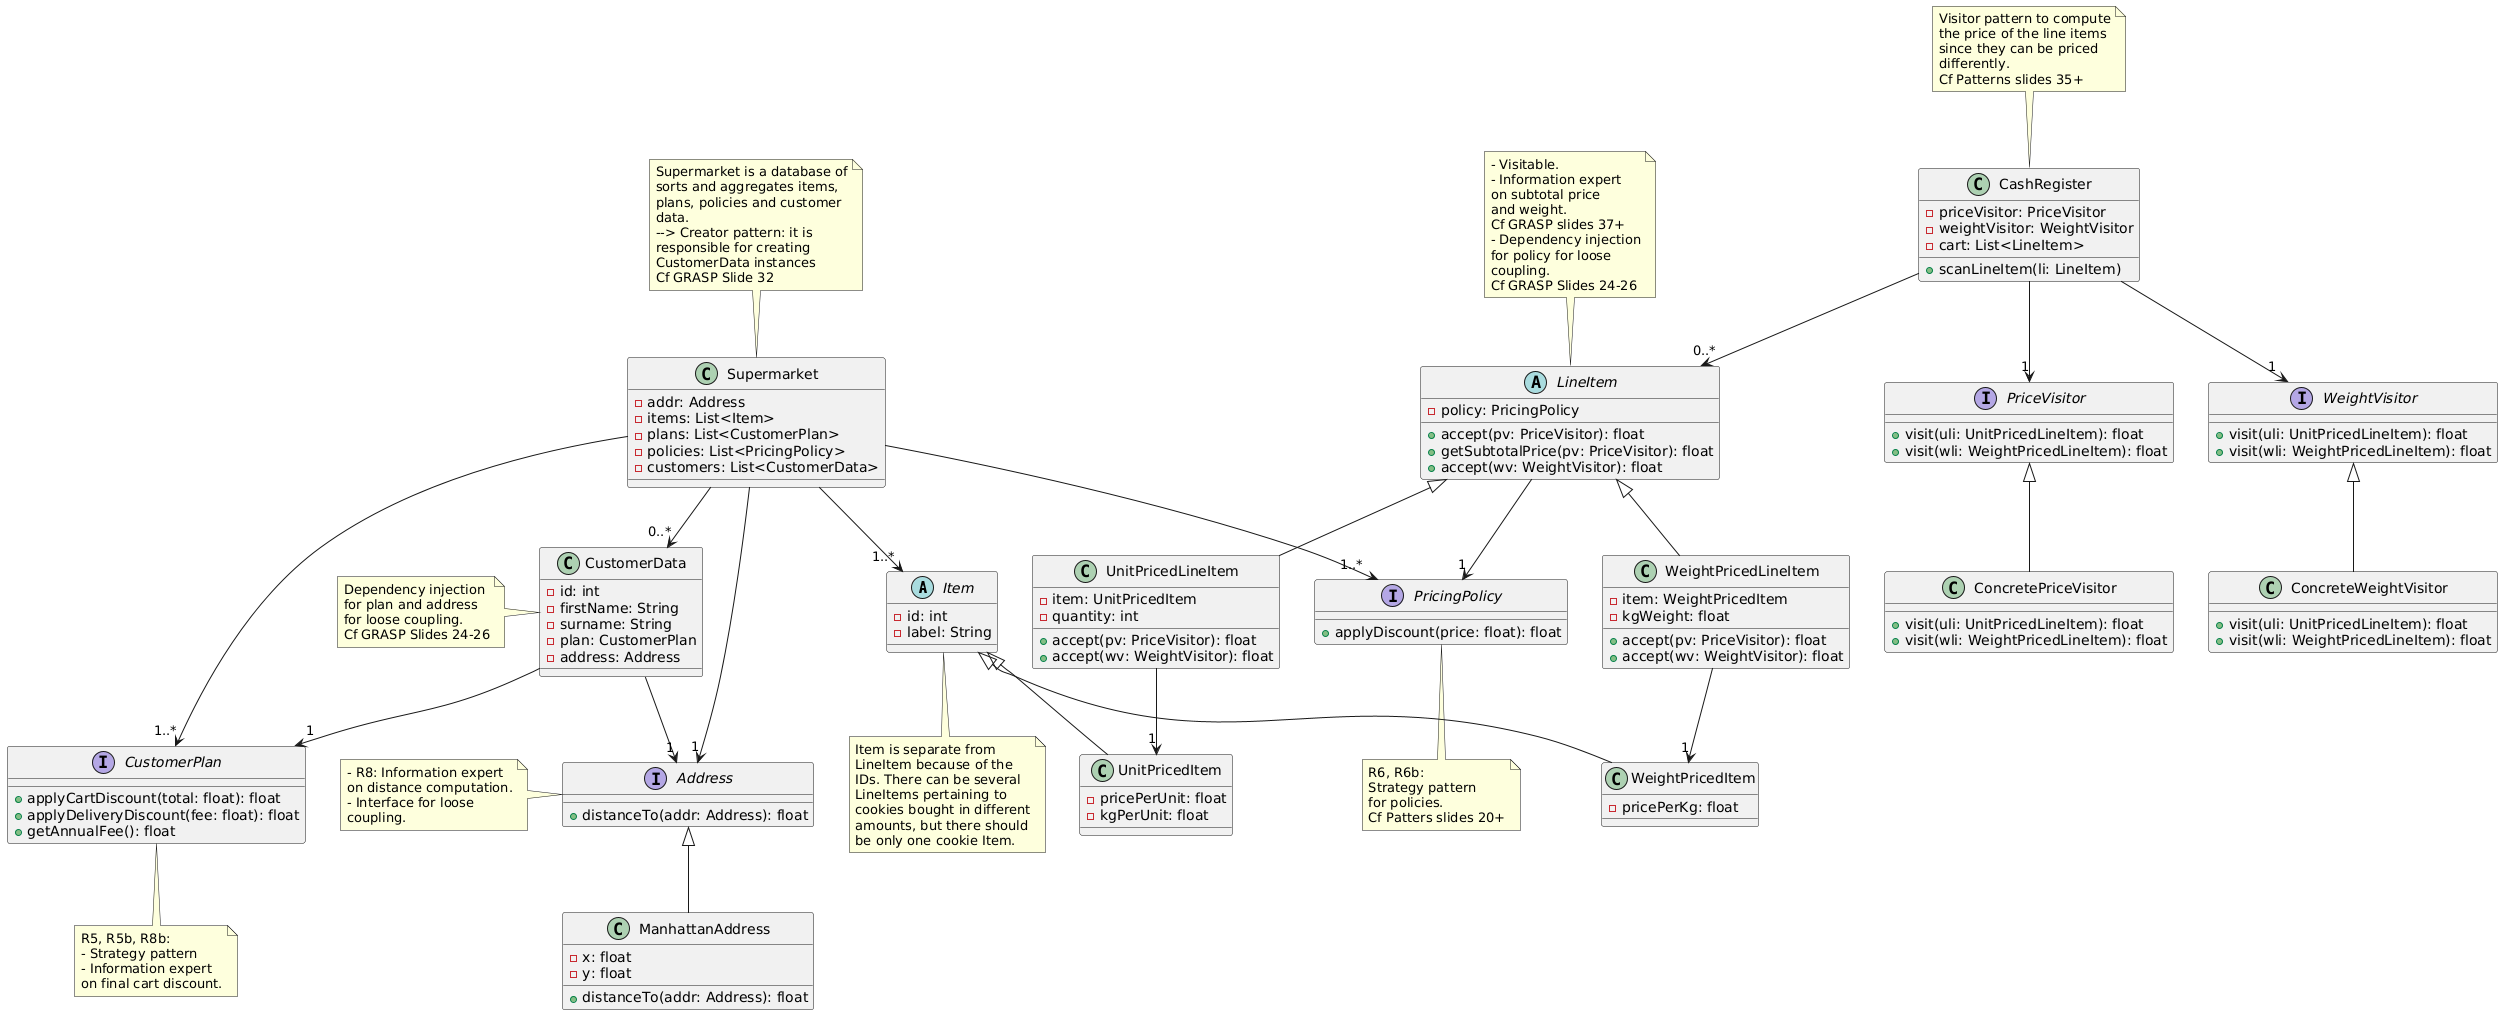

The diagram above was rendered by PlantUML. Its source (embedded in the PNG):
@startuml
abstract class ITEM as "Item" {
- id: int
- label: String
}

note bottom of ITEM
Item is separate from
LineItem because of the
IDs. There can be several
LineItems pertaining to
cookies bought in different
amounts, but there should
be only one cookie Item.
end note

class ITEM_U as "UnitPricedItem" {
- pricePerUnit: float
- kgPerUnit: float
}
ITEM <|-- ITEM_U

class ITEM_W as "WeightPricedItem" {
- pricePerKg: float
}
ITEM <|-- ITEM_W



abstract class LINE_ITEM as "LineItem" {
- policy: PricingPolicy
+ accept(pv: PriceVisitor): float
+ getSubtotalPrice(pv: PriceVisitor): float
+ accept(wv: WeightVisitor): float
}

note top of LINE_ITEM
- Visitable.
- Information expert
on subtotal price
and weight.
Cf GRASP slides 37+
- Dependency injection
for policy for loose
coupling.
Cf GRASP Slides 24-26
end note

class LINE_ITEM_U as "UnitPricedLineItem" {
- item: UnitPricedItem
- quantity: int
+ accept(pv: PriceVisitor): float
+ accept(wv: WeightVisitor): float
}
LINE_ITEM <|-- LINE_ITEM_U
LINE_ITEM_U --> "1" ITEM_U

class LINE_ITEM_W as "WeightPricedLineItem" {
- item: WeightPricedItem
- kgWeight: float
+ accept(pv: PriceVisitor): float
+ accept(wv: WeightVisitor): float
}
LINE_ITEM <|-- LINE_ITEM_W
LINE_ITEM_W --> "1" ITEM_W



interface VISITOR_PRICE as "PriceVisitor" {
+ visit(uli: UnitPricedLineItem): float
+ visit(wli: WeightPricedLineItem): float
}

class VISITOR_PRICE_C as "ConcretePriceVisitor" {
+ visit(uli: UnitPricedLineItem): float
+ visit(wli: WeightPricedLineItem): float
}
VISITOR_PRICE <|-- VISITOR_PRICE_C

interface VISITOR_WEIGHT as "WeightVisitor" {
+ visit(uli: UnitPricedLineItem): float
+ visit(wli: WeightPricedLineItem): float
}

class VISITOR_WEIGHT_C as "ConcreteWeightVisitor" {
+ visit(uli: UnitPricedLineItem): float
+ visit(wli: WeightPricedLineItem): float
}
VISITOR_WEIGHT <|-- VISITOR_WEIGHT_C



interface POLICY as "PricingPolicy" {
+ applyDiscount(price: float): float
}
LINE_ITEM --> "1" POLICY

note bottom of POLICY
R6, R6b:
Strategy pattern
for policies.
Cf Patters slides 20+
end note



class CUSTOMERDATA as "CustomerData" {
- id: int
- firstName: String
- surname: String
- plan: CustomerPlan
- address: Address
}

note left of CUSTOMERDATA
Dependency injection
for plan and address
for loose coupling.
Cf GRASP Slides 24-26
end note

interface PLAN as "CustomerPlan" {
+ applyCartDiscount(total: float): float
+ applyDeliveryDiscount(fee: float): float
+ getAnnualFee(): float
}
CUSTOMERDATA --> "1" PLAN

note bottom of PLAN
R5, R5b, R8b:
- Strategy pattern
- Information expert
on final cart discount.
end note

interface ADDRESS as "Address" {
+ distanceTo(addr: Address): float
}
CUSTOMERDATA --> "1" ADDRESS

note left of ADDRESS
- R8: Information expert
on distance computation.
- Interface for loose
coupling.
end note

class M_ADDRESS as "ManhattanAddress" {
- x: float
- y: float
+ distanceTo(addr: Address): float
}
ADDRESS <|-- M_ADDRESS



class SUPERMARKET as "Supermarket" {
- addr: Address
- items: List<Item>
- plans: List<CustomerPlan>
- policies: List<PricingPolicy>
- customers: List<CustomerData>
}
SUPERMARKET --> "1" ADDRESS
SUPERMARKET --> "1..*" ITEM
SUPERMARKET --> "1..*" PLAN
SUPERMARKET --> "1..*" POLICY
SUPERMARKET --> "0..*" CUSTOMERDATA

note top of SUPERMARKET
Supermarket is a database of
sorts and aggregates items, 
plans, policies and customer
data.
--> Creator pattern: it is
responsible for creating
CustomerData instances
Cf GRASP Slide 32
end note



class REGISTER as "CashRegister" {
- priceVisitor: PriceVisitor
- weightVisitor: WeightVisitor
- cart: List<LineItem>
+ scanLineItem(li: LineItem)
}
REGISTER --> "0..*" LINE_ITEM
REGISTER --> "1" VISITOR_PRICE
REGISTER --> "1" VISITOR_WEIGHT

note top of REGISTER
Visitor pattern to compute
the price of the line items
since they can be priced
differently.
Cf Patterns slides 35+
end note
@enduml